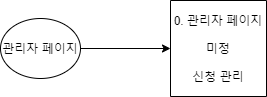

The diagram above was exported from draw.io. Its source (the exported page's mxGraphModel, read from the mxfile embedded in the PNG):
<mxGraphModel dx="1662" dy="705" grid="1" gridSize="10" guides="1" tooltips="1" connect="1" arrows="1" fold="1" page="1" pageScale="1" pageWidth="827" pageHeight="1169" math="0" shadow="0">
  <root>
    <mxCell id="qH4m7WgEgb63ev6AYMeZ-0" />
    <mxCell id="qH4m7WgEgb63ev6AYMeZ-1" parent="qH4m7WgEgb63ev6AYMeZ-0" />
    <mxCell id="qH4m7WgEgb63ev6AYMeZ-2" value="0. 관리자 페이지&lt;br&gt;&lt;br&gt;미정&lt;br&gt;&lt;br&gt;신청 관리" style="whiteSpace=wrap;html=1;aspect=fixed;direction=south;" vertex="1" parent="qH4m7WgEgb63ev6AYMeZ-1">
      <mxGeometry x="240" y="50" width="96" height="96" as="geometry" />
    </mxCell>
    <mxCell id="Mx42F3jKXhJinILgevPl-1" value="" style="edgeStyle=orthogonalEdgeStyle;rounded=0;orthogonalLoop=1;jettySize=auto;html=1;" edge="1" parent="qH4m7WgEgb63ev6AYMeZ-1" source="Mx42F3jKXhJinILgevPl-0" target="qH4m7WgEgb63ev6AYMeZ-2">
      <mxGeometry relative="1" as="geometry" />
    </mxCell>
    <mxCell id="Mx42F3jKXhJinILgevPl-0" value="관리자 페이지" style="ellipse;whiteSpace=wrap;html=1;" vertex="1" parent="qH4m7WgEgb63ev6AYMeZ-1">
      <mxGeometry x="70" y="68" width="80" height="60" as="geometry" />
    </mxCell>
  </root>
</mxGraphModel>